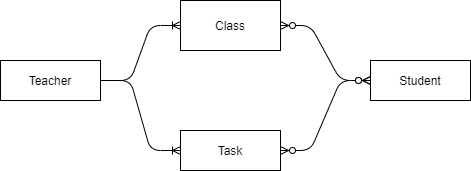

The diagram above was exported from draw.io. Its source (the exported page's mxGraphModel, read from the mxfile embedded in the PNG):
<mxGraphModel dx="768" dy="420" grid="1" gridSize="10" guides="1" tooltips="1" connect="1" arrows="1" fold="1" page="1" pageScale="1" pageWidth="850" pageHeight="1100" math="0" shadow="0">
  <root>
    <mxCell id="-ZbMbgJrArHsrNzbMwhH-0" />
    <mxCell id="-ZbMbgJrArHsrNzbMwhH-1" parent="-ZbMbgJrArHsrNzbMwhH-0" />
    <mxCell id="-ZbMbgJrArHsrNzbMwhH-2" value="Teacher" style="whiteSpace=wrap;html=1;align=center;" vertex="1" parent="-ZbMbgJrArHsrNzbMwhH-1">
      <mxGeometry x="120" y="140" width="100" height="40" as="geometry" />
    </mxCell>
    <mxCell id="-ZbMbgJrArHsrNzbMwhH-3" value="Student" style="whiteSpace=wrap;html=1;align=center;" vertex="1" parent="-ZbMbgJrArHsrNzbMwhH-1">
      <mxGeometry x="490" y="140" width="100" height="40" as="geometry" />
    </mxCell>
    <mxCell id="-ZbMbgJrArHsrNzbMwhH-4" value="Task" style="whiteSpace=wrap;html=1;align=center;" vertex="1" parent="-ZbMbgJrArHsrNzbMwhH-1">
      <mxGeometry x="300" y="210" width="100" height="40" as="geometry" />
    </mxCell>
    <mxCell id="-ZbMbgJrArHsrNzbMwhH-5" value="Class" style="whiteSpace=wrap;html=1;align=center;" vertex="1" parent="-ZbMbgJrArHsrNzbMwhH-1">
      <mxGeometry x="300" y="80" width="100" height="50" as="geometry" />
    </mxCell>
    <mxCell id="-ZbMbgJrArHsrNzbMwhH-9" value="" style="edgeStyle=entityRelationEdgeStyle;fontSize=12;html=1;endArrow=ERoneToMany;exitX=1;exitY=0.5;exitDx=0;exitDy=0;entryX=0;entryY=0.5;entryDx=0;entryDy=0;" edge="1" parent="-ZbMbgJrArHsrNzbMwhH-1" source="-ZbMbgJrArHsrNzbMwhH-2" target="-ZbMbgJrArHsrNzbMwhH-5">
      <mxGeometry width="100" height="100" relative="1" as="geometry">
        <mxPoint x="240" y="170" as="sourcePoint" />
        <mxPoint x="420" y="180" as="targetPoint" />
      </mxGeometry>
    </mxCell>
    <mxCell id="-ZbMbgJrArHsrNzbMwhH-11" value="" style="edgeStyle=entityRelationEdgeStyle;fontSize=12;html=1;endArrow=ERzeroToMany;endFill=1;startArrow=ERzeroToMany;entryX=0;entryY=0.5;entryDx=0;entryDy=0;exitX=1;exitY=0.5;exitDx=0;exitDy=0;" edge="1" parent="-ZbMbgJrArHsrNzbMwhH-1" source="-ZbMbgJrArHsrNzbMwhH-5" target="-ZbMbgJrArHsrNzbMwhH-3">
      <mxGeometry width="100" height="100" relative="1" as="geometry">
        <mxPoint x="410" y="130" as="sourcePoint" />
        <mxPoint x="420" y="180" as="targetPoint" />
      </mxGeometry>
    </mxCell>
    <mxCell id="-ZbMbgJrArHsrNzbMwhH-12" value="" style="edgeStyle=entityRelationEdgeStyle;fontSize=12;html=1;endArrow=ERoneToMany;exitX=1;exitY=0.5;exitDx=0;exitDy=0;entryX=0;entryY=0.5;entryDx=0;entryDy=0;" edge="1" parent="-ZbMbgJrArHsrNzbMwhH-1" source="-ZbMbgJrArHsrNzbMwhH-2" target="-ZbMbgJrArHsrNzbMwhH-4">
      <mxGeometry width="100" height="100" relative="1" as="geometry">
        <mxPoint x="230" y="170" as="sourcePoint" />
        <mxPoint x="310" y="115" as="targetPoint" />
      </mxGeometry>
    </mxCell>
    <mxCell id="-ZbMbgJrArHsrNzbMwhH-14" value="" style="edgeStyle=entityRelationEdgeStyle;fontSize=12;html=1;endArrow=ERzeroToMany;endFill=1;startArrow=ERzeroToMany;entryX=0;entryY=0.5;entryDx=0;entryDy=0;exitX=1;exitY=0.5;exitDx=0;exitDy=0;" edge="1" parent="-ZbMbgJrArHsrNzbMwhH-1" source="-ZbMbgJrArHsrNzbMwhH-4" target="-ZbMbgJrArHsrNzbMwhH-3">
      <mxGeometry width="100" height="100" relative="1" as="geometry">
        <mxPoint x="320" y="280" as="sourcePoint" />
        <mxPoint x="420" y="180" as="targetPoint" />
      </mxGeometry>
    </mxCell>
  </root>
</mxGraphModel>